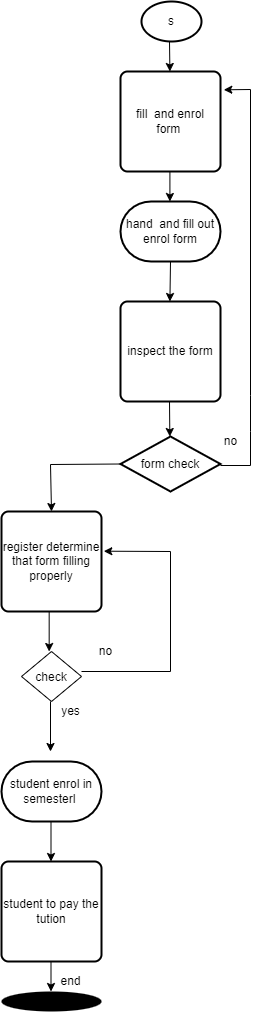

The diagram above was exported from draw.io. Its source (the exported page's mxGraphModel, read from the mxfile embedded in the PNG):
<mxGraphModel dx="3128" dy="1644" grid="1" gridSize="10" guides="1" tooltips="1" connect="1" arrows="1" fold="1" page="1" pageScale="1" pageWidth="827" pageHeight="1169" math="0" shadow="0">
  <root>
    <mxCell id="WIyWlLk6GJQsqaUBKTNV-0" />
    <mxCell id="WIyWlLk6GJQsqaUBKTNV-1" parent="WIyWlLk6GJQsqaUBKTNV-0" />
    <mxCell id="CXxCwvglMVB-VWivvhsM-4" value="hand&amp;nbsp; and fill out&lt;br&gt;enrol form" style="strokeWidth=2;html=1;shape=mxgraph.flowchart.terminator;whiteSpace=wrap;" vertex="1" parent="WIyWlLk6GJQsqaUBKTNV-1">
      <mxGeometry x="190" y="250" width="100" height="60" as="geometry" />
    </mxCell>
    <mxCell id="CXxCwvglMVB-VWivvhsM-5" value="s" style="strokeWidth=2;html=1;shape=mxgraph.flowchart.start_2;whiteSpace=wrap;" vertex="1" parent="WIyWlLk6GJQsqaUBKTNV-1">
      <mxGeometry x="211" y="50" width="60" height="40" as="geometry" />
    </mxCell>
    <mxCell id="CXxCwvglMVB-VWivvhsM-6" value="fill&amp;nbsp; and enrol form&amp;nbsp;" style="rounded=1;whiteSpace=wrap;html=1;absoluteArcSize=1;arcSize=14;strokeWidth=2;" vertex="1" parent="WIyWlLk6GJQsqaUBKTNV-1">
      <mxGeometry x="190" y="120" width="100" height="100" as="geometry" />
    </mxCell>
    <mxCell id="CXxCwvglMVB-VWivvhsM-7" value="inspect the form" style="rounded=1;whiteSpace=wrap;html=1;absoluteArcSize=1;arcSize=14;strokeWidth=2;" vertex="1" parent="WIyWlLk6GJQsqaUBKTNV-1">
      <mxGeometry x="190" y="350" width="100" height="100" as="geometry" />
    </mxCell>
    <mxCell id="CXxCwvglMVB-VWivvhsM-8" value="form check" style="strokeWidth=2;html=1;shape=mxgraph.flowchart.decision;whiteSpace=wrap;" vertex="1" parent="WIyWlLk6GJQsqaUBKTNV-1">
      <mxGeometry x="190" y="485" width="100" height="55" as="geometry" />
    </mxCell>
    <mxCell id="CXxCwvglMVB-VWivvhsM-9" value="register determine that form filling properly" style="rounded=1;whiteSpace=wrap;html=1;absoluteArcSize=1;arcSize=14;strokeWidth=2;" vertex="1" parent="WIyWlLk6GJQsqaUBKTNV-1">
      <mxGeometry x="71" y="560" width="100" height="100" as="geometry" />
    </mxCell>
    <mxCell id="CXxCwvglMVB-VWivvhsM-10" value="student enrol in semesterl&amp;nbsp;" style="strokeWidth=2;html=1;shape=mxgraph.flowchart.terminator;whiteSpace=wrap;" vertex="1" parent="WIyWlLk6GJQsqaUBKTNV-1">
      <mxGeometry x="71" y="810" width="100" height="60" as="geometry" />
    </mxCell>
    <mxCell id="CXxCwvglMVB-VWivvhsM-11" value="student to pay the tution" style="rounded=1;whiteSpace=wrap;html=1;absoluteArcSize=1;arcSize=14;strokeWidth=2;" vertex="1" parent="WIyWlLk6GJQsqaUBKTNV-1">
      <mxGeometry x="71" y="910" width="100" height="100" as="geometry" />
    </mxCell>
    <mxCell id="CXxCwvglMVB-VWivvhsM-12" value="" style="ellipse;fillColor=#000000;strokeColor=none;" vertex="1" parent="WIyWlLk6GJQsqaUBKTNV-1">
      <mxGeometry x="71" y="1040" width="100" height="20" as="geometry" />
    </mxCell>
    <mxCell id="CXxCwvglMVB-VWivvhsM-18" value="" style="endArrow=classic;html=1;rounded=0;exitX=0;exitY=0.5;exitDx=0;exitDy=0;exitPerimeter=0;entryX=0.5;entryY=0;entryDx=0;entryDy=0;" edge="1" parent="WIyWlLk6GJQsqaUBKTNV-1" source="CXxCwvglMVB-VWivvhsM-8" target="CXxCwvglMVB-VWivvhsM-9">
      <mxGeometry width="50" height="50" relative="1" as="geometry">
        <mxPoint x="100" y="510" as="sourcePoint" />
        <mxPoint x="120" y="513" as="targetPoint" />
        <Array as="points">
          <mxPoint x="120" y="513" />
        </Array>
      </mxGeometry>
    </mxCell>
    <mxCell id="CXxCwvglMVB-VWivvhsM-19" value="" style="endArrow=classic;html=1;rounded=0;exitX=0.5;exitY=1;exitDx=0;exitDy=0;exitPerimeter=0;" edge="1" parent="WIyWlLk6GJQsqaUBKTNV-1" source="CXxCwvglMVB-VWivvhsM-4">
      <mxGeometry width="50" height="50" relative="1" as="geometry">
        <mxPoint x="239" y="320" as="sourcePoint" />
        <mxPoint x="239.41" y="350" as="targetPoint" />
        <Array as="points" />
      </mxGeometry>
    </mxCell>
    <mxCell id="CXxCwvglMVB-VWivvhsM-20" value="" style="endArrow=classic;html=1;rounded=0;" edge="1" parent="WIyWlLk6GJQsqaUBKTNV-1">
      <mxGeometry width="50" height="50" relative="1" as="geometry">
        <mxPoint x="239" y="90" as="sourcePoint" />
        <mxPoint x="239.41" y="120" as="targetPoint" />
      </mxGeometry>
    </mxCell>
    <mxCell id="CXxCwvglMVB-VWivvhsM-21" value="" style="endArrow=classic;html=1;rounded=0;" edge="1" parent="WIyWlLk6GJQsqaUBKTNV-1">
      <mxGeometry width="50" height="50" relative="1" as="geometry">
        <mxPoint x="239.41" y="220" as="sourcePoint" />
        <mxPoint x="239.81999999999996" y="250" as="targetPoint" />
        <Array as="points">
          <mxPoint x="239.41" y="250" />
        </Array>
      </mxGeometry>
    </mxCell>
    <mxCell id="CXxCwvglMVB-VWivvhsM-22" value="" style="endArrow=classic;html=1;rounded=0;entryX=1.033;entryY=0.183;entryDx=0;entryDy=0;entryPerimeter=0;" edge="1" parent="WIyWlLk6GJQsqaUBKTNV-1" target="CXxCwvglMVB-VWivvhsM-6">
      <mxGeometry width="50" height="50" relative="1" as="geometry">
        <mxPoint x="290" y="514" as="sourcePoint" />
        <mxPoint x="250" y="120" as="targetPoint" />
        <Array as="points">
          <mxPoint x="320" y="514" />
          <mxPoint x="320" y="480" />
          <mxPoint x="320" y="444" />
          <mxPoint x="320" y="138" />
        </Array>
      </mxGeometry>
    </mxCell>
    <mxCell id="CXxCwvglMVB-VWivvhsM-23" value="no&lt;br&gt;" style="text;html=1;align=center;verticalAlign=middle;resizable=0;points=[];autosize=1;strokeColor=none;fillColor=none;" vertex="1" parent="WIyWlLk6GJQsqaUBKTNV-1">
      <mxGeometry x="285" y="480" width="30" height="20" as="geometry" />
    </mxCell>
    <mxCell id="CXxCwvglMVB-VWivvhsM-24" value="check" style="rhombus;" vertex="1" parent="WIyWlLk6GJQsqaUBKTNV-1">
      <mxGeometry x="91" y="700" width="60" height="50" as="geometry" />
    </mxCell>
    <mxCell id="CXxCwvglMVB-VWivvhsM-25" value="" style="endArrow=classic;html=1;rounded=0;" edge="1" parent="WIyWlLk6GJQsqaUBKTNV-1">
      <mxGeometry width="50" height="50" relative="1" as="geometry">
        <mxPoint x="118.67" y="660" as="sourcePoint" />
        <mxPoint x="118.67" y="700" as="targetPoint" />
      </mxGeometry>
    </mxCell>
    <mxCell id="CXxCwvglMVB-VWivvhsM-26" value="" style="endArrow=classic;html=1;rounded=0;entryX=1.023;entryY=0.397;entryDx=0;entryDy=0;entryPerimeter=0;" edge="1" parent="WIyWlLk6GJQsqaUBKTNV-1" target="CXxCwvglMVB-VWivvhsM-9">
      <mxGeometry width="50" height="50" relative="1" as="geometry">
        <mxPoint x="151" y="720" as="sourcePoint" />
        <mxPoint x="240" y="600" as="targetPoint" />
        <Array as="points">
          <mxPoint x="240" y="720" />
          <mxPoint x="240" y="600" />
        </Array>
      </mxGeometry>
    </mxCell>
    <mxCell id="CXxCwvglMVB-VWivvhsM-27" value="no" style="text;html=1;align=center;verticalAlign=middle;resizable=0;points=[];autosize=1;strokeColor=none;fillColor=none;" vertex="1" parent="WIyWlLk6GJQsqaUBKTNV-1">
      <mxGeometry x="160" y="690" width="30" height="20" as="geometry" />
    </mxCell>
    <mxCell id="CXxCwvglMVB-VWivvhsM-28" value="" style="endArrow=classic;html=1;rounded=0;" edge="1" parent="WIyWlLk6GJQsqaUBKTNV-1">
      <mxGeometry width="50" height="50" relative="1" as="geometry">
        <mxPoint x="120" y="750" as="sourcePoint" />
        <mxPoint x="120" y="800" as="targetPoint" />
        <Array as="points" />
      </mxGeometry>
    </mxCell>
    <mxCell id="CXxCwvglMVB-VWivvhsM-29" value="yes" style="text;html=1;align=center;verticalAlign=middle;resizable=0;points=[];autosize=1;strokeColor=none;fillColor=none;" vertex="1" parent="WIyWlLk6GJQsqaUBKTNV-1">
      <mxGeometry x="125" y="750" width="30" height="20" as="geometry" />
    </mxCell>
    <mxCell id="CXxCwvglMVB-VWivvhsM-30" value="" style="endArrow=classic;html=1;rounded=0;" edge="1" parent="WIyWlLk6GJQsqaUBKTNV-1">
      <mxGeometry width="50" height="50" relative="1" as="geometry">
        <mxPoint x="120.5" y="870" as="sourcePoint" />
        <mxPoint x="121" y="910" as="targetPoint" />
        <Array as="points">
          <mxPoint x="120.5" y="910" />
        </Array>
      </mxGeometry>
    </mxCell>
    <mxCell id="CXxCwvglMVB-VWivvhsM-31" value="" style="endArrow=classic;html=1;rounded=0;" edge="1" parent="WIyWlLk6GJQsqaUBKTNV-1">
      <mxGeometry width="50" height="50" relative="1" as="geometry">
        <mxPoint x="120.5" y="1010" as="sourcePoint" />
        <mxPoint x="120.5" y="1040" as="targetPoint" />
      </mxGeometry>
    </mxCell>
    <mxCell id="CXxCwvglMVB-VWivvhsM-32" value="end" style="text;html=1;align=center;verticalAlign=middle;resizable=0;points=[];autosize=1;strokeColor=none;fillColor=none;" vertex="1" parent="WIyWlLk6GJQsqaUBKTNV-1">
      <mxGeometry x="120" y="1020" width="40" height="20" as="geometry" />
    </mxCell>
    <mxCell id="CXxCwvglMVB-VWivvhsM-33" value="" style="endArrow=classic;html=1;rounded=0;" edge="1" parent="WIyWlLk6GJQsqaUBKTNV-1">
      <mxGeometry width="50" height="50" relative="1" as="geometry">
        <mxPoint x="239" y="450" as="sourcePoint" />
        <mxPoint x="239.33" y="485" as="targetPoint" />
      </mxGeometry>
    </mxCell>
  </root>
</mxGraphModel>